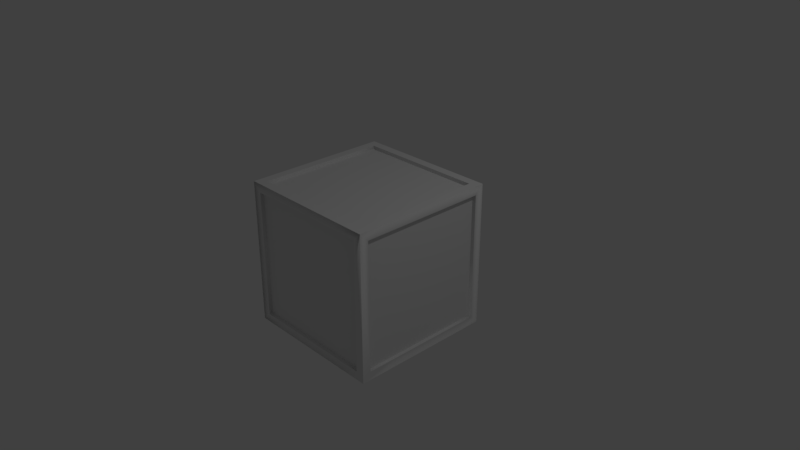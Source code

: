 # Source: Crate.blend  (saved by Blender 2.79.0; exported with 4.5.12 LTS)
import bpy
from mathutils import Matrix  # noqa: F401  (used for matrix-valued properties, if any)

bpy.ops.wm.read_factory_settings(use_empty=True)
scene = bpy.context.scene
scene.name = 'Scene'

# ---- collections
col_collection_1 = bpy.data.collections.new('Collection 1'); scene.collection.children.link(col_collection_1)

# ---- materials (node trees are filled in below, after node groups)
mat_material = bpy.data.materials.new('Material')
mat_material.alpha_threshold = 0.0
mat_material.use_transparent_shadow = False
mat_material.roughness = 0.5
mat_material.line_color = (0.0, 0.0, 0.0, 1.0)

# ---- material node trees

# ---- world
world_world = bpy.data.worlds.new('World'); scene.world = world_world
world_world.color = (0.05088, 0.05088, 0.05088)
world_world.use_sun_shadow = False
world_world.sun_shadow_jitter_overblur = 0.0
world_world.cycles.sampling_method = 'MANUAL'

# ---- cameras
cam_camera = bpy.data.cameras.new('Camera')
cam_camera.clip_end = 100.0
cam_camera.lens = 35.0
cam_camera.sensor_width = 32.0
cam_camera.sensor_height = 18.0
cam_camera.ortho_scale = 7.314
cam_camera.dof.focus_distance = 0.0
cam_camera.dof.aperture_fstop = 128.0

# ---- lights
light_lamp = bpy.data.lights.new('Lamp', 'POINT')
light_lamp.transmission_factor = 0.0
light_lamp.cutoff_distance = 30.0
light_lamp.energy = 100.0
light_lamp.shadow_buffer_clip_start = 1.001
light_lamp.shadow_soft_size = 0.1
light_lamp.shadow_maximum_resolution = 0.006
light_lamp.use_absolute_resolution = True

# ---- meshes
me_cube = bpy.data.meshes.new('Cube')
me_cube.from_pydata([(1.0, 1.0, -1.0), (1.0, -1.0, -1.0), (-1.0, -1.0, -1.0), (-1.0, 1.0, -1.0), (1.0, 1.0, 1.0), (1.0, -1.0, 1.0), (-1.0, -1.0, 1.0), (-1.0, 1.0, 1.0), (1.0, 1.0, 1.0), (-1.0, 1.0, 1.0), (-1.0, -1.0, 1.0), (1.0, -1.0, 1.0), (1.0, 1.0, -1.0), (1.0, 1.0, 1.0), (1.0, -1.0, 1.0), (1.0, -1.0, 1.0), (-1.0, -1.0, 1.0), (-1.0, -1.0, -1.0), (0.8814, 0.8814, -1.0), (0.8814, -0.8814, -1.0), (-0.8814, -0.8814, -1.0), (-0.8814, 0.8814, -1.0), (0.8814, 0.8814, 1.0), (-0.8814, 0.8814, 1.0), (-0.8814, -0.8814, 1.0), (0.8814, -0.8814, 1.0), (1.0, 0.8814, -0.8814), (1.0, 0.8814, 0.8814), (1.0, -0.8814, 0.8814), (1.0, -0.8814, -0.8814), (0.8814, -1.0, -0.8814), (0.8814, -1.0, 0.8814), (-0.8814, -1.0, 0.8814), (-0.8814, -1.0, -0.8814), (-1.0, -0.8814, -0.8814), (-1.0, -0.8814, 0.8814), (-1.0, 0.8814, 0.8814), (-1.0, 0.8814, -0.8814), (0.8814, 1.0, 0.8814), (0.8814, 1.0, -0.8814), (-0.8814, 1.0, -0.8814), (-0.8814, 1.0, 0.8814), (1.0, 1.0, 1.0), (-1.0, 1.0, 1.0), (-1.0, 1.0, 1.0), (1.0, 1.0, 1.0), (-1.0, 1.0, 1.0), (-1.0, -1.0, 1.0), (-1.0, -1.0, 1.0), (-1.0, 1.0, 1.0), (-1.0, -1.0, 1.0), (1.0, -1.0, 1.0), (1.0, -1.0, 1.0), (-1.0, -1.0, 1.0), (1.0, -1.0, 1.0), (1.0, 1.0, 1.0), (1.0, 1.0, 1.0), (1.0, -1.0, 1.0), (1.0, 1.0, -1.0), (1.0, 1.0, 1.0), (1.0, 1.0, 1.0), (1.0, 1.0, -1.0), (1.0, 1.0, 1.0), (1.0, -1.0, 1.0), (1.0, -1.0, 1.0), (1.0, 1.0, 1.0), (1.0, -1.0, 1.0), (1.0, -1.0, 1.0), (1.0, 1.0, -1.0), (1.0, 1.0, -1.0), (1.0, -1.0, 1.0), (1.0, -1.0, 1.0), (1.0, -1.0, 1.0), (-1.0, -1.0, 1.0), (-1.0, -1.0, 1.0), (1.0, -1.0, 1.0), (-1.0, -1.0, 1.0), (-1.0, -1.0, -1.0), (-1.0, -1.0, -1.0), (-1.0, -1.0, 1.0), (-1.0, -1.0, -1.0), (-1.0, -1.0, -1.0), (0.8814, 0.95, -0.8814), (0.8814, 0.95, 0.8814), (-0.8814, 0.95, 0.8814), (-0.8814, 0.95, -0.8814), (0.8814, 0.8814, 0.95), (-0.8814, 0.8814, 0.95), (0.8814, -0.8814, 0.95), (-0.8814, -0.8814, 0.95), (-0.95, -0.8814, -0.8814), (-0.95, -0.8814, 0.8814), (-0.95, 0.8814, -0.8814), (-0.95, 0.8814, 0.8814), (0.8814, -0.95, -0.8814), (0.8814, -0.95, 0.8814), (-0.8814, -0.95, -0.8814), (-0.8814, -0.95, 0.8814), (0.95, 0.8814, -0.8814), (0.95, 0.8814, 0.8814), (0.95, -0.8814, -0.8814), (0.95, -0.8814, 0.8814), (0.8814, 0.8814, -0.95), (0.8814, -0.8814, -0.95), (-0.8814, 0.8814, -0.95), (-0.8814, -0.8814, -0.95), (1.0, 0.6, -1.0), (1.0, 0.2, -1.0), (1.0, -0.2, -1.0), (1.0, -0.6, -1.0), (-1.0, -0.6, -1.0), (-1.0, -0.2, -1.0), (-1.0, 0.2, -1.0), (-1.0, 0.6, -1.0), (1.0, 0.6, 1.0), (1.0, 0.2, 1.0), (1.0, -0.2, 1.0), (1.0, -0.6, 1.0), (-1.0, -0.6, 1.0), (-1.0, -0.2, 1.0), (-1.0, 0.2, 1.0), (-1.0, 0.6, 1.0), (1.0, 0.6, 1.0), (1.0, 0.2, 1.0), (1.0, -0.2, 1.0), (1.0, -0.6, 1.0), (-1.0, -0.6, 1.0), (-1.0, -0.2, 1.0), (-1.0, 0.2, 1.0), (-1.0, 0.6, 1.0), (1.0, 0.6, -1.0), (1.0, 0.2, -1.0), (1.0, -0.2, -1.0), (1.0, -0.6, -1.0), (1.0, 0.6, 1.0), (1.0, 0.2, 1.0), (1.0, -0.2, 1.0), (1.0, -0.6, 1.0), (0.8814, 0.5288, -1.0), (0.8814, 0.1763, -1.0), (0.8814, -0.1763, -1.0), (0.8814, -0.5288, -1.0), (-0.8814, -0.5288, -1.0), (-0.8814, -0.1763, -1.0), (-0.8814, 0.1763, -1.0), (-0.8814, 0.5288, -1.0), (0.8814, 0.5288, 1.0), (0.8814, 0.1763, 1.0), (0.8814, -0.1763, 1.0), (0.8814, -0.5288, 1.0), (-0.8814, -0.5288, 1.0), (-0.8814, -0.1763, 1.0), (-0.8814, 0.1763, 1.0), (-0.8814, 0.5288, 1.0), (1.0, 0.5288, -0.8814), (1.0, 0.1763, -0.8814), (1.0, -0.1763, -0.8814), (1.0, -0.5288, -0.8814), (1.0, 0.5288, 0.8814), (1.0, 0.1763, 0.8814), (1.0, -0.1763, 0.8814), (1.0, -0.5288, 0.8814), (-1.0, -0.5288, -0.8814), (-1.0, -0.1763, -0.8814), (-1.0, 0.1763, -0.8814), (-1.0, 0.5288, -0.8814), (-1.0, -0.5288, 0.8814), (-1.0, -0.1763, 0.8814), (-1.0, 0.1763, 0.8814), (-1.0, 0.5288, 0.8814), (-1.0, -0.6, 1.0), (-1.0, -0.2, 1.0), (-1.0, 0.2, 1.0), (-1.0, 0.6, 1.0), (-1.0, -0.6, 1.0), (-1.0, -0.2, 1.0), (-1.0, 0.2, 1.0), (-1.0, 0.6, 1.0), (1.0, 0.6, 1.0), (1.0, 0.2, 1.0), (1.0, -0.2, 1.0), (1.0, -0.6, 1.0), (1.0, 0.6, 1.0), (1.0, 0.2, 1.0), (1.0, -0.2, 1.0), (1.0, -0.6, 1.0), (1.0, 0.6, 1.0), (1.0, 0.2, 1.0), (1.0, -0.2, 1.0), (1.0, -0.6, 1.0), (1.0, 0.6, 1.0), (1.0, 0.2, 1.0), (1.0, -0.2, 1.0), (1.0, -0.6, 1.0), (1.0, 0.6, -1.0), (1.0, 0.2, -1.0), (1.0, -0.2, -1.0), (1.0, -0.6, -1.0), (1.0, 0.6, -1.0), (1.0, 0.2, -1.0), (1.0, -0.2, -1.0), (1.0, -0.6, -1.0), (0.8814, 0.5288, 0.95), (0.8814, 0.1763, 0.95), (0.8814, -0.1763, 0.95), (0.8814, -0.5288, 0.95), (-0.8814, -0.5288, 0.95), (-0.8814, -0.1763, 0.95), (-0.8814, 0.1763, 0.95), (-0.8814, 0.5288, 0.95), (-0.95, -0.5288, -0.8814), (-0.95, -0.1763, -0.8814), (-0.95, 0.1763, -0.8814), (-0.95, 0.5288, -0.8814), (-0.95, -0.5288, 0.8814), (-0.95, -0.1763, 0.8814), (-0.95, 0.1763, 0.8814), (-0.95, 0.5288, 0.8814), (0.95, 0.5288, -0.8814), (0.95, 0.1763, -0.8814), (0.95, -0.1763, -0.8814), (0.95, -0.5288, -0.8814), (0.95, 0.5288, 0.8814), (0.95, 0.1763, 0.8814), (0.95, -0.1763, 0.8814), (0.95, -0.5288, 0.8814), (0.8814, 0.5288, -0.95), (0.8814, 0.1763, -0.95), (0.8814, -0.1763, -0.95), (0.8814, -0.5288, -0.95), (-0.8814, -0.5288, -0.95), (-0.8814, -0.1763, -0.95), (-0.8814, 0.1763, -0.95), (-0.8814, 0.5288, -0.95), (0.6, 1.0, -1.0), (0.2, 1.0, -1.0), (-0.2, 1.0, -1.0), (-0.6, 1.0, -1.0), (0.6, -1.0, -1.0), (0.2, -1.0, -1.0), (-0.2, -1.0, -1.0), (-0.6, -1.0, -1.0), (0.6, 1.0, 1.0), (0.2, 1.0, 1.0), (-0.2, 1.0, 1.0), (-0.6, 1.0, 1.0), (0.6, -1.0, 1.0), (0.2, -1.0, 1.0), (-0.2, -1.0, 1.0), (-0.6, -1.0, 1.0), (0.6, 1.0, 1.0), (0.2, 1.0, 1.0), (-0.2, 1.0, 1.0), (-0.6, 1.0, 1.0), (0.6, -1.0, 1.0), (0.2, -1.0, 1.0), (-0.2, -1.0, 1.0), (-0.6, -1.0, 1.0), (0.6, -1.0, -1.0), (0.2, -1.0, -1.0), (-0.2, -1.0, -1.0), (-0.6, -1.0, -1.0), (0.6, -1.0, 1.0), (0.2, -1.0, 1.0), (-0.2, -1.0, 1.0), (-0.6, -1.0, 1.0), (0.5288, 0.8814, -1.0), (0.1763, 0.8814, -1.0), (-0.1763, 0.8814, -1.0), (-0.5288, 0.8814, -1.0), (0.5288, -0.8814, -1.0), (0.1763, -0.8814, -1.0), (-0.1763, -0.8814, -1.0), (-0.5288, -0.8814, -1.0), (0.5288, 0.8814, 1.0), (0.1763, 0.8814, 1.0), (-0.1763, 0.8814, 1.0), (-0.5288, 0.8814, 1.0), (0.5288, -0.8814, 1.0), (0.1763, -0.8814, 1.0), (-0.1763, -0.8814, 1.0), (-0.5288, -0.8814, 1.0), (0.5288, -1.0, -0.8814), (0.1763, -1.0, -0.8814), (-0.1763, -1.0, -0.8814), (-0.5288, -1.0, -0.8814), (0.5288, -1.0, 0.8814), (0.1763, -1.0, 0.8814), (-0.1763, -1.0, 0.8814), (-0.5288, -1.0, 0.8814), (0.5288, 1.0, 0.8814), (0.1763, 1.0, 0.8814), (-0.1763, 1.0, 0.8814), (-0.5288, 1.0, 0.8814), (0.5288, 1.0, -0.8814), (0.1763, 1.0, -0.8814), (-0.1763, 1.0, -0.8814), (-0.5288, 1.0, -0.8814), (0.6, 1.0, 1.0), (0.2, 1.0, 1.0), (-0.2, 1.0, 1.0), (-0.6, 1.0, 1.0), (0.6, 1.0, 1.0), (0.2, 1.0, 1.0), (-0.2, 1.0, 1.0), (-0.6, 1.0, 1.0), (0.6, -1.0, 1.0), (0.2, -1.0, 1.0), (-0.2, -1.0, 1.0), (-0.6, -1.0, 1.0), (0.6, -1.0, 1.0), (0.2, -1.0, 1.0), (-0.2, -1.0, 1.0), (-0.6, -1.0, 1.0), (0.6, -1.0, 1.0), (0.2, -1.0, 1.0), (-0.2, -1.0, 1.0), (-0.6, -1.0, 1.0), (0.6, -1.0, 1.0), (0.2, -1.0, 1.0), (-0.2, -1.0, 1.0), (-0.6, -1.0, 1.0), (0.6, -1.0, -1.0), (0.2, -1.0, -1.0), (-0.2, -1.0, -1.0), (-0.6, -1.0, -1.0), (0.6, -1.0, -1.0), (0.2, -1.0, -1.0), (-0.2, -1.0, -1.0), (-0.6, -1.0, -1.0), (0.5288, 0.95, 0.8814), (0.1763, 0.95, 0.8814), (-0.1763, 0.95, 0.8814), (-0.5288, 0.95, 0.8814), (0.5288, 0.95, -0.8814), (0.1763, 0.95, -0.8814), (-0.1763, 0.95, -0.8814), (-0.5288, 0.95, -0.8814), (0.5288, 0.8814, 0.95), (0.1763, 0.8814, 0.95), (-0.1763, 0.8814, 0.95), (-0.5288, 0.8814, 0.95), (0.5288, -0.8814, 0.95), (0.1763, -0.8814, 0.95), (-0.1763, -0.8814, 0.95), (-0.5288, -0.8814, 0.95), (0.5288, -0.95, -0.8814), (0.1763, -0.95, -0.8814), (-0.1763, -0.95, -0.8814), (-0.5288, -0.95, -0.8814), (0.5288, -0.95, 0.8814), (0.1763, -0.95, 0.8814), (-0.1763, -0.95, 0.8814), (-0.5288, -0.95, 0.8814), (0.5288, 0.8814, -0.95), (0.1763, 0.8814, -0.95), (-0.1763, 0.8814, -0.95), (-0.5288, 0.8814, -0.95), (0.5288, -0.8814, -0.95), (0.1763, -0.8814, -0.95), (-0.1763, -0.8814, -0.95), (-0.5288, -0.8814, -0.95), (0.5288, 0.5288, -0.95), (0.1763, 0.5288, -0.95), (-0.1763, 0.5288, -0.95), (-0.5288, 0.5288, -0.95), (0.5288, 0.1763, -0.95), (0.1763, 0.1763, -0.95), (-0.1763, 0.1763, -0.95), (-0.5288, 0.1763, -0.95), (0.5288, -0.1763, -0.95), (0.1763, -0.1763, -0.95), (-0.1763, -0.1763, -0.95), (-0.5288, -0.1763, -0.95), (0.5288, -0.5288, -0.95), (0.1763, -0.5288, -0.95), (-0.1763, -0.5288, -0.95), (-0.5288, -0.5288, -0.95), (-0.5288, 0.5288, 0.95), (-0.1763, 0.5288, 0.95), (0.1763, 0.5288, 0.95), (0.5288, 0.5288, 0.95), (-0.5288, 0.1763, 0.95), (-0.1763, 0.1763, 0.95), (0.1763, 0.1763, 0.95), (0.5288, 0.1763, 0.95), (-0.5288, -0.1763, 0.95), (-0.1763, -0.1763, 0.95), (0.1763, -0.1763, 0.95), (0.5288, -0.1763, 0.95), (-0.5288, -0.5288, 0.95), (-0.1763, -0.5288, 0.95), (0.1763, -0.5288, 0.95), (0.5288, -0.5288, 0.95)], [], [(273, 20, 105, 361), (277, 23, 87, 341), (28, 29, 100, 101), (289, 32, 97, 353), (36, 37, 92, 93), (290, 38, 83, 330), (301, 43, 44, 305), (170, 47, 48, 174), (306, 51, 52, 310), (178, 55, 56, 182), (58, 59, 60, 61), (189, 63, 64, 193), (66, 1, 67), (194, 68, 69, 198), (1, 70, 71), (317, 73, 74, 321), (76, 77, 78, 79), (322, 1, 326), (109, 1, 19, 141), (241, 2, 20, 273), (113, 3, 21, 145), (234, 0, 18, 266), (253, 9, 23, 277), (126, 10, 24, 150), (254, 11, 25, 278), (122, 8, 22, 146), (12, 13, 27, 26), (137, 14, 28, 161), (14, 1, 29, 28), (130, 12, 26, 154), (1, 15, 31, 30), (265, 16, 32, 289), (16, 17, 33, 32), (258, 1, 30, 282), (2, 6, 35, 34), (121, 7, 36, 169), (7, 3, 37, 36), (110, 2, 34, 162), (4, 0, 39, 38), (237, 3, 40, 297), (3, 7, 41, 40), (242, 4, 38, 290), (245, 7, 43, 301), (7, 9, 44, 43), (250, 8, 45, 302), (8, 4, 42, 45), (118, 6, 47, 170), (6, 10, 48, 47), (129, 9, 49, 177), (9, 7, 46, 49), (246, 5, 51, 306), (5, 11, 52, 51), (257, 10, 53, 313), (10, 6, 50, 53), (114, 4, 55, 178), (4, 8, 56, 55), (125, 11, 57, 185), (11, 5, 54, 57), (0, 4, 59, 58), (4, 13, 60, 59), (13, 12, 61, 60), (12, 0, 58, 61), (117, 5, 63, 189), (5, 14, 64, 63), (134, 13, 65, 190), (13, 4, 62, 65), (5, 1, 66), (1, 14, 67), (14, 5, 66, 67), (106, 0, 68, 194), (0, 12, 69, 68), (133, 1, 201), (1, 5, 70), (5, 15, 71, 70), (15, 1, 71), (249, 6, 73, 317), (6, 16, 74, 73), (262, 15, 75, 318), (15, 5, 72, 75), (6, 2, 77, 76), (2, 17, 78, 77), (17, 16, 79, 78), (16, 6, 76, 79), (238, 1, 322), (261, 17, 81, 329), (17, 2, 80, 81), (333, 337, 85, 84), (297, 40, 85, 337), (38, 39, 82, 83), (40, 41, 84, 85), (390, 206, 89, 345), (278, 25, 88, 342), (146, 22, 86, 202), (150, 24, 89, 206), (213, 217, 93, 92), (162, 34, 90, 210), (169, 36, 93, 217), (34, 35, 91, 90), (349, 353, 97, 96), (30, 31, 95, 94), (32, 33, 96, 97), (282, 30, 94, 346), (221, 225, 101, 100), (154, 26, 98, 218), (161, 28, 101, 225), (26, 27, 99, 98), (377, 361, 105, 230), (141, 19, 103, 229), (145, 21, 104, 233), (266, 18, 102, 354), (20, 142, 230, 105), (142, 143, 231, 230), (143, 144, 232, 231), (144, 145, 233, 232), (18, 138, 226, 102), (138, 139, 227, 226), (139, 140, 228, 227), (140, 141, 229, 228), (357, 365, 233, 104), (365, 369, 232, 233), (369, 373, 231, 232), (373, 377, 230, 231), (27, 158, 222, 99), (158, 159, 223, 222), (159, 160, 224, 223), (160, 161, 225, 224), (29, 157, 221, 100), (157, 156, 220, 221), (156, 155, 219, 220), (155, 154, 218, 219), (98, 99, 222, 218), (218, 222, 223, 219), (219, 223, 224, 220), (220, 224, 225, 221), (35, 166, 214, 91), (166, 167, 215, 214), (167, 168, 216, 215), (168, 169, 217, 216), (37, 165, 213, 92), (165, 164, 212, 213), (164, 163, 211, 212), (163, 162, 210, 211), (90, 91, 214, 210), (210, 214, 215, 211), (211, 215, 216, 212), (212, 216, 217, 213), (23, 153, 209, 87), (153, 152, 208, 209), (152, 151, 207, 208), (151, 150, 206, 207), (25, 149, 205, 88), (149, 148, 204, 205), (148, 147, 203, 204), (147, 146, 202, 203), (341, 87, 209, 378), (378, 209, 208, 382), (382, 208, 207, 386), (386, 207, 206, 390), (12, 130, 198, 69), (130, 131, 199, 198), (131, 132, 200, 199), (132, 133, 201, 200), (1, 109, 197), (109, 108, 196, 197), (108, 107, 195, 196), (107, 106, 194, 195), (14, 137, 193, 64), (137, 136, 192, 193), (136, 135, 191, 192), (135, 134, 190, 191), (4, 114, 186, 62), (114, 115, 187, 186), (115, 116, 188, 187), (116, 117, 189, 188), (8, 122, 182, 56), (122, 123, 183, 182), (123, 124, 184, 183), (124, 125, 185, 184), (5, 117, 181, 54), (117, 116, 180, 181), (116, 115, 179, 180), (115, 114, 178, 179), (10, 126, 174, 48), (126, 127, 175, 174), (127, 128, 176, 175), (128, 129, 177, 176), (7, 121, 173, 46), (121, 120, 172, 173), (120, 119, 171, 172), (119, 118, 170, 171), (3, 113, 165, 37), (113, 112, 164, 165), (112, 111, 163, 164), (111, 110, 162, 163), (6, 118, 166, 35), (118, 119, 167, 166), (119, 120, 168, 167), (120, 121, 169, 168), (1, 133, 157, 29), (133, 132, 156, 157), (132, 131, 155, 156), (131, 130, 154, 155), (13, 134, 158, 27), (134, 135, 159, 158), (135, 136, 160, 159), (136, 137, 161, 160), (11, 125, 149, 25), (125, 124, 148, 149), (124, 123, 147, 148), (123, 122, 146, 147), (9, 129, 153, 23), (129, 128, 152, 153), (128, 127, 151, 152), (127, 126, 150, 151), (2, 110, 142, 20), (110, 111, 143, 142), (111, 112, 144, 143), (112, 113, 145, 144), (0, 106, 138, 18), (106, 107, 139, 138), (107, 108, 140, 139), (108, 109, 141, 140), (1, 197, 201), (197, 196, 200, 201), (196, 195, 199, 200), (195, 194, 198, 199), (62, 186, 190, 65), (186, 187, 191, 190), (187, 188, 192, 191), (188, 189, 193, 192), (54, 181, 185, 57), (181, 180, 184, 185), (180, 179, 183, 184), (179, 178, 182, 183), (46, 173, 177, 49), (173, 172, 176, 177), (172, 171, 175, 176), (171, 170, 174, 175), (204, 389, 393, 205), (389, 388, 392, 393), (388, 387, 391, 392), (387, 386, 390, 391), (203, 385, 389, 204), (385, 384, 388, 389), (384, 383, 387, 388), (383, 382, 386, 387), (202, 381, 385, 203), (381, 380, 384, 385), (380, 379, 383, 384), (379, 378, 382, 383), (86, 338, 381, 202), (338, 339, 380, 381), (339, 340, 379, 380), (340, 341, 378, 379), (228, 229, 374, 370), (370, 374, 375, 371), (371, 375, 376, 372), (372, 376, 377, 373), (227, 228, 370, 366), (366, 370, 371, 367), (367, 371, 372, 368), (368, 372, 373, 369), (226, 227, 366, 362), (362, 366, 367, 363), (363, 367, 368, 364), (364, 368, 369, 365), (102, 226, 362, 354), (354, 362, 363, 355), (355, 363, 364, 356), (356, 364, 365, 357), (21, 269, 357, 104), (269, 268, 356, 357), (268, 267, 355, 356), (267, 266, 354, 355), (229, 103, 358, 374), (374, 358, 359, 375), (375, 359, 360, 376), (376, 360, 361, 377), (33, 285, 349, 96), (285, 284, 348, 349), (284, 283, 347, 348), (283, 282, 346, 347), (94, 95, 350, 346), (346, 350, 351, 347), (347, 351, 352, 348), (348, 352, 353, 349), (24, 281, 345, 89), (281, 280, 344, 345), (280, 279, 343, 344), (279, 278, 342, 343), (205, 393, 342, 88), (393, 392, 343, 342), (392, 391, 344, 343), (391, 390, 345, 344), (39, 294, 334, 82), (294, 295, 335, 334), (295, 296, 336, 335), (296, 297, 337, 336), (83, 82, 334, 330), (330, 334, 335, 331), (331, 335, 336, 332), (332, 336, 337, 333), (1, 258, 326), (258, 259, 327, 326), (259, 260, 328, 327), (260, 261, 329, 328), (2, 241, 325, 80), (241, 240, 324, 325), (240, 239, 323, 324), (239, 238, 322, 323), (16, 265, 321, 74), (265, 264, 320, 321), (264, 263, 319, 320), (263, 262, 318, 319), (5, 246, 314, 72), (246, 247, 315, 314), (247, 248, 316, 315), (248, 249, 317, 316), (11, 254, 310, 52), (254, 255, 311, 310), (255, 256, 312, 311), (256, 257, 313, 312), (6, 249, 309, 50), (249, 248, 308, 309), (248, 247, 307, 308), (247, 246, 306, 307), (9, 253, 305, 44), (253, 252, 304, 305), (252, 251, 303, 304), (251, 250, 302, 303), (4, 242, 298, 42), (242, 243, 299, 298), (243, 244, 300, 299), (244, 245, 301, 300), (7, 245, 293, 41), (245, 244, 292, 293), (244, 243, 291, 292), (243, 242, 290, 291), (0, 234, 294, 39), (234, 235, 295, 294), (235, 236, 296, 295), (236, 237, 297, 296), (17, 261, 285, 33), (261, 260, 284, 285), (260, 259, 283, 284), (259, 258, 282, 283), (15, 262, 286, 31), (262, 263, 287, 286), (263, 264, 288, 287), (264, 265, 289, 288), (10, 257, 281, 24), (257, 256, 280, 281), (256, 255, 279, 280), (255, 254, 278, 279), (8, 250, 274, 22), (250, 251, 275, 274), (251, 252, 276, 275), (252, 253, 277, 276), (3, 237, 269, 21), (237, 236, 268, 269), (236, 235, 267, 268), (235, 234, 266, 267), (1, 238, 270, 19), (238, 239, 271, 270), (239, 240, 272, 271), (240, 241, 273, 272), (80, 325, 329, 81), (325, 324, 328, 329), (324, 323, 327, 328), (323, 322, 326, 327), (72, 314, 318, 75), (314, 315, 319, 318), (315, 316, 320, 319), (316, 317, 321, 320), (50, 309, 313, 53), (309, 308, 312, 313), (308, 307, 311, 312), (307, 306, 310, 311), (42, 298, 302, 45), (298, 299, 303, 302), (299, 300, 304, 303), (300, 301, 305, 304), (41, 293, 333, 84), (293, 292, 332, 333), (292, 291, 331, 332), (291, 290, 330, 331), (31, 286, 350, 95), (286, 287, 351, 350), (287, 288, 352, 351), (288, 289, 353, 352), (22, 274, 338, 86), (274, 275, 339, 338), (275, 276, 340, 339), (276, 277, 341, 340), (19, 270, 358, 103), (270, 271, 359, 358), (271, 272, 360, 359), (272, 273, 361, 360)])
me_cube.polygons.foreach_set('use_smooth', [True] * 398)
_k = set([(0, 234), (1, 71), (1, 201), (1, 326), (2, 110), (3, 7), (3, 113), (3, 237), (18, 138), (18, 266), (19, 141), (19, 270), (20, 142), (20, 273), (21, 145), (21, 269), (22, 146), (22, 274), (23, 153), (23, 277), (24, 150), (24, 281), (25, 149), (25, 278), (26, 27), (26, 154), (27, 158), (28, 29), (28, 161), (29, 157), (30, 31), (30, 282), (31, 286), (32, 33), (32, 289), (33, 285), (34, 35), (34, 162), (35, 166), (36, 37), (36, 169), (37, 165), (38, 39), (38, 290), (39, 294), (40, 41), (40, 297), (41, 293), (44, 305), (45, 302), (48, 174), (49, 177), (60, 61), (64, 193), (65, 190), (69, 198), (74, 321), (75, 318), (78, 79), (81, 329), (82, 83), (82, 334), (83, 330), (84, 85), (84, 333), (85, 337), (86, 202), (86, 338), (87, 209), (87, 341), (88, 205), (88, 342), (89, 206), (89, 345), (90, 91), (90, 210), (91, 214), (92, 93), (92, 213), (93, 217), (94, 95), (94, 346), (95, 350), (96, 97), (96, 349), (97, 353), (98, 99), (98, 218), (99, 222), (100, 101), (100, 221), (101, 225), (102, 226), (102, 354), (103, 229), (103, 358), (104, 233), (104, 357), (105, 230), (105, 361), (110, 111), (111, 112), (112, 113), (138, 139), (139, 140), (140, 141), (142, 143), (143, 144), (144, 145), (146, 147), (147, 148), (148, 149), (150, 151), (151, 152), (152, 153), (154, 155), (155, 156), (156, 157), (158, 159), (159, 160), (160, 161), (162, 163), (163, 164), (164, 165), (166, 167), (167, 168), (168, 169), (174, 175), (175, 176), (176, 177), (190, 191), (191, 192), (192, 193), (198, 199), (199, 200), (200, 201), (202, 203), (203, 204), (204, 205), (206, 207), (207, 208), (208, 209), (210, 211), (210, 214), (211, 212), (211, 215), (212, 213), (212, 216), (213, 217), (214, 215), (215, 216), (216, 217), (218, 219), (218, 222), (219, 220), (219, 223), (220, 221), (220, 224), (221, 225), (222, 223), (223, 224), (224, 225), (226, 227), (227, 228), (228, 229), (230, 231), (231, 232), (232, 233), (234, 235), (235, 236), (236, 237), (266, 267), (267, 268), (268, 269), (270, 271), (271, 272), (272, 273), (274, 275), (275, 276), (276, 277), (278, 279), (279, 280), (280, 281), (282, 283), (283, 284), (284, 285), (286, 287), (287, 288), (288, 289), (290, 291), (291, 292), (292, 293), (294, 295), (295, 296), (296, 297), (302, 303), (303, 304), (304, 305), (318, 319), (319, 320), (320, 321), (326, 327), (327, 328), (328, 329), (330, 331), (330, 334), (331, 332), (331, 335), (332, 333), (332, 336), (333, 337), (334, 335), (335, 336), (336, 337), (338, 339), (339, 340), (340, 341), (342, 343), (343, 344), (344, 345), (346, 347), (346, 350), (347, 348), (347, 351), (348, 349), (348, 352), (349, 353), (350, 351), (351, 352), (352, 353), (354, 355), (355, 356), (356, 357), (358, 359), (359, 360), (360, 361)])
me_cube.attributes.new('sharp_edge', 'BOOLEAN', 'EDGE').data.foreach_set('value', [ (min(e.vertices), max(e.vertices)) in _k for e in me_cube.edges])
_uv = me_cube.uv_layers.new(name='UVMap')
_uv.uv.foreach_set('vector', [0.3251, 0.2189, 0.2827, 0.2163, 0.286, 0.2131, 0.3254, 0.2134, 0.3288, 0.7215, 0.2826, 0.7197, 0.286, 0.7162, 0.3289, 0.7155, 0.5285, 0.4888, 0.7546, 0.4716, 0.7516, 0.475, 0.5324, 0.4916, 0.3223, 0.4646, 0.276, 0.4618, 0.2798, 0.4584, 0.3225, 0.4586, 0.2501, 0.721, 0.0243, 0.7281, 0.02744, 0.7249, 0.2464, 0.7179, 0.4632, 0.7493, 0.5118, 0.751, 0.5082, 0.7548, 0.4632, 0.7555, 0.3196, 0.7358, 0.2665, 0.7363, 0.2665, 0.7362, 0.3196, 0.736, 0.2611, 0.5326, 0.2592, 0.4776, 0.2593, 0.4777, 0.2607, 0.5328, 0.4605, 0.4767, 0.5113, 0.4745, 0.5113, 0.4745, 0.4606, 0.4766, 0.5253, 0.6778, 0.5287, 0.7343, 0.5286, 0.7342, 0.5256, 0.6775, 0.7891, 0.7122, 0.5289, 0.7344, 0.5291, 0.7344, 0.7891, 0.7122, 0.5152, 0.5264, 0.5114, 0.4745, 0.5114, 0.4745, 0.515, 0.5265, 0.5115, 0.4745, 0.5028, 0.2311, 0.5115, 0.4745, 0.7874, 0.6597, 0.7891, 0.7122, 0.7891, 0.7122, 0.7874, 0.6597, 0.5028, 0.2311, 0.5113, 0.4744, 0.5112, 0.4744, 0.3133, 0.4788, 0.2592, 0.4774, 0.2592, 0.4772, 0.3131, 0.4791, 0.2588, 0.4767, 0.2677, 0.2312, 0.2677, 0.2312, 0.258, 0.4758, 0.4544, 0.232, 0.5028, 0.2311, 0.4545, 0.2319, 0.5035, 0.1823, 0.5028, 0.2311, 0.4878, 0.2162, 0.4898, 0.1738, 0.3163, 0.2323, 0.2677, 0.2312, 0.2827, 0.2163, 0.3251, 0.2189, 0.2717, 0.0467, 0.2744, 0.002045, 0.2877, 0.01576, 0.2842, 0.0555, 0.4515, 0.0009287, 0.4962, 0.002072, 0.483, 0.01578, 0.4432, 0.01365, 0.3195, 0.7362, 0.2667, 0.7361, 0.2826, 0.7197, 0.3288, 0.7215, 0.2604, 0.533, 0.2595, 0.4779, 0.2767, 0.495, 0.2755, 0.5423, 0.4606, 0.4765, 0.5113, 0.4746, 0.4968, 0.4912, 0.4521, 0.4909, 0.5258, 0.6773, 0.5283, 0.734, 0.5101, 0.7168, 0.5101, 0.6682, 0.7891, 0.7122, 0.5295, 0.7344, 0.5445, 0.7163, 0.7725, 0.6976, 0.5148, 0.5266, 0.5116, 0.4745, 0.5285, 0.4888, 0.5301, 0.535, 0.5116, 0.4745, 0.7685, 0.4547, 0.7546, 0.4716, 0.5285, 0.4888, 0.7874, 0.6597, 0.7891, 0.7122, 0.7725, 0.6976, 0.7718, 0.651, 0.5028, 0.2311, 0.5111, 0.4743, 0.4952, 0.4598, 0.4889, 0.2462, 0.3129, 0.4793, 0.2592, 0.4768, 0.276, 0.4618, 0.3223, 0.4646, 0.2592, 0.4768, 0.2676, 0.2313, 0.2815, 0.2466, 0.276, 0.4618, 0.4546, 0.2317, 0.5028, 0.2311, 0.4889, 0.2462, 0.4462, 0.2454, 0.0007922, 0.4877, 0.2592, 0.4775, 0.2434, 0.4946, 0.01654, 0.5029, 0.2655, 0.6835, 0.2665, 0.7363, 0.2501, 0.721, 0.2504, 0.6746, 0.2665, 0.7363, 0.009746, 0.7443, 0.0243, 0.7281, 0.2501, 0.721, 8.882e-05, 0.5399, 0.0007922, 0.4877, 0.01654, 0.5029, 0.01517, 0.5492, 0.5288, 0.7344, 0.5269, 0.9967, 0.511, 0.9812, 0.5118, 0.751, 0.3193, 0.9989, 0.2668, 0.9962, 0.2827, 0.9809, 0.3293, 0.984, 0.2668, 0.9962, 0.2665, 0.7363, 0.2824, 0.7523, 0.2827, 0.9809, 0.4726, 0.7339, 0.5288, 0.7344, 0.5118, 0.751, 0.4632, 0.7493, 0.3196, 0.7356, 0.2665, 0.7363, 0.2665, 0.7363, 0.3196, 0.7358, 0.2665, 0.7363, 0.2667, 0.7361, 0.2665, 0.7362, 0.2665, 0.7363, 0.4718, 0.7349, 0.5283, 0.734, 0.5284, 0.7341, 0.4721, 0.7346, 0.5283, 0.734, 0.5288, 0.7344, 0.5285, 0.7341, 0.5284, 0.7341, 0.2614, 0.5324, 0.2592, 0.4775, 0.2592, 0.4776, 0.2611, 0.5326, 0.2592, 0.4775, 0.2595, 0.4779, 0.2593, 0.4777, 0.2592, 0.4776, 0.2649, 0.6835, 0.2667, 0.7361, 0.2666, 0.7362, 0.2651, 0.6835, 0.2667, 0.7361, 0.2665, 0.7363, 0.2666, 0.7362, 0.2666, 0.7362, 0.4605, 0.4768, 0.5113, 0.4745, 0.5113, 0.4745, 0.4605, 0.4767, 0.5113, 0.4745, 0.5113, 0.4746, 0.5113, 0.4745, 0.5113, 0.4745, 0.3141, 0.478, 0.2595, 0.4779, 0.2595, 0.4778, 0.3139, 0.4782, 0.2595, 0.4779, 0.2592, 0.4775, 0.2594, 0.4778, 0.2595, 0.4778, 0.5251, 0.678, 0.5288, 0.7344, 0.5287, 0.7343, 0.5253, 0.6778, 0.5288, 0.7344, 0.5283, 0.734, 0.5286, 0.7342, 0.5287, 0.7343, 0.5159, 0.526, 0.5113, 0.4746, 0.5113, 0.4746, 0.5157, 0.5261, 0.5113, 0.4746, 0.5113, 0.4745, 0.5113, 0.4746, 0.5113, 0.4746, 0.7891, 0.7122, 0.5288, 0.7344, 0.5289, 0.7344, 0.7891, 0.7122, 0.5288, 0.7344, 0.5295, 0.7344, 0.5291, 0.7344, 0.5289, 0.7344, 0.5295, 0.7344, 0.7891, 0.7122, 0.7891, 0.7122, 0.5291, 0.7344, 0.7891, 0.7122, 0.7891, 0.7122, 0.7891, 0.7122, 0.7891, 0.7122, 0.5153, 0.5263, 0.5113, 0.4745, 0.5114, 0.4745, 0.5152, 0.5264, 0.5113, 0.4745, 0.5116, 0.4745, 0.5114, 0.4745, 0.5114, 0.4745, 0.5244, 0.6788, 0.5295, 0.7344, 0.5305, 0.7356, 0.5246, 0.6785, 0.5295, 0.7344, 0.5288, 0.7344, 0.5296, 0.7348, 0.5305, 0.7356, 0.5113, 0.4745, 0.5028, 0.2311, 0.5115, 0.4745, 0.5028, 0.2311, 0.5116, 0.4745, 0.5115, 0.4745, 0.5116, 0.4745, 0.5113, 0.4745, 0.5115, 0.4745, 0.5115, 0.4745, 0.7874, 0.6597, 0.7891, 0.7122, 0.7891, 0.7122, 0.7874, 0.6597, 0.7891, 0.7122, 0.7891, 0.7122, 0.7891, 0.7122, 0.7891, 0.7122, 0.7752, 0.5065, 0.7685, 0.4547, 0.7752, 0.5065, 0.5028, 0.2311, 0.5113, 0.4745, 0.5113, 0.4744, 0.5113, 0.4745, 0.5111, 0.4743, 0.5112, 0.4744, 0.5113, 0.4744, 0.5111, 0.4743, 0.5028, 0.2311, 0.5112, 0.4744, 0.3135, 0.4786, 0.2592, 0.4775, 0.2592, 0.4774, 0.3133, 0.4788, 0.2592, 0.4775, 0.2592, 0.4768, 0.2592, 0.4772, 0.2592, 0.4774, 0.4603, 0.4772, 0.5111, 0.4743, 0.5111, 0.4743, 0.4604, 0.477, 0.5111, 0.4743, 0.5113, 0.4745, 0.5112, 0.4743, 0.5111, 0.4743, 0.2592, 0.4775, 0.2677, 0.2312, 0.2677, 0.2312, 0.2588, 0.4767, 0.2677, 0.2312, 0.2676, 0.2313, 0.2677, 0.2312, 0.2677, 0.2312, 0.2676, 0.2313, 0.2592, 0.4768, 0.258, 0.4758, 0.2677, 0.2312, 0.2592, 0.4768, 0.2592, 0.4775, 0.2588, 0.4767, 0.258, 0.4758, 0.4543, 0.2321, 0.5028, 0.2311, 0.4544, 0.232, 0.316, 0.2319, 0.2676, 0.2313, 0.2676, 0.2313, 0.3161, 0.232, 0.2676, 0.2313, 0.2677, 0.2312, 0.2676, 0.2313, 0.2676, 0.2313, 0.3294, 0.7564, 0.3296, 0.9778, 0.2858, 0.9776, 0.2855, 0.756, 0.3293, 0.984, 0.2827, 0.9809, 0.2858, 0.9776, 0.3296, 0.9778, 0.5118, 0.751, 0.511, 0.9812, 0.5078, 0.9779, 0.5082, 0.7548, 0.2827, 0.9809, 0.2824, 0.7523, 0.2855, 0.756, 0.2858, 0.9776, 0.3249, 0.542, 0.2815, 0.5425, 0.2805, 0.4987, 0.324, 0.4987, 0.4521, 0.4909, 0.4968, 0.4912, 0.4938, 0.4948, 0.4522, 0.4967, 0.5101, 0.6682, 0.5101, 0.7168, 0.506, 0.7129, 0.5039, 0.6682, 0.2755, 0.5423, 0.2767, 0.495, 0.2805, 0.4987, 0.2815, 0.5425, 0.02584, 0.6817, 0.2445, 0.6745, 0.2464, 0.7179, 0.02744, 0.7249, 0.01517, 0.5492, 0.01654, 0.5029, 0.01994, 0.5059, 0.0213, 0.5493, 0.2504, 0.6746, 0.2501, 0.721, 0.2464, 0.7179, 0.2445, 0.6745, 0.01654, 0.5029, 0.2434, 0.4946, 0.2398, 0.4982, 0.01994, 0.5059, 0.3245, 0.2512, 0.3225, 0.4586, 0.2798, 0.4584, 0.2841, 0.25, 0.4889, 0.2462, 0.4952, 0.4598, 0.4918, 0.4566, 0.4864, 0.2496, 0.276, 0.4618, 0.2815, 0.2466, 0.2841, 0.25, 0.2798, 0.4584, 0.4462, 0.2454, 0.4889, 0.2462, 0.4864, 0.2496, 0.4462, 0.2509, 0.7552, 0.5183, 0.5361, 0.5349, 0.5324, 0.4916, 0.7516, 0.475, 0.7718, 0.651, 0.7725, 0.6976, 0.769, 0.6947, 0.7656, 0.6511, 0.5301, 0.535, 0.5285, 0.4888, 0.5324, 0.4916, 0.5361, 0.5349, 0.7725, 0.6976, 0.5445, 0.7163, 0.548, 0.7124, 0.769, 0.6947, 0.3259, 0.1739, 0.3254, 0.2134, 0.286, 0.2131, 0.2864, 0.1737, 0.4898, 0.1738, 0.4878, 0.2162, 0.4846, 0.213, 0.4842, 0.1736, 0.2842, 0.0555, 0.2877, 0.01576, 0.2905, 0.01867, 0.2895, 0.05589, 0.4432, 0.01365, 0.483, 0.01578, 0.4801, 0.01869, 0.4429, 0.01893, 0.2827, 0.2163, 0.2808, 0.1738, 0.2864, 0.1737, 0.286, 0.2131, 0.2808, 0.1738, 0.2813, 0.1337, 0.2869, 0.1339, 0.2864, 0.1737, 0.2813, 0.1337, 0.2825, 0.09427, 0.288, 0.09447, 0.2869, 0.1339, 0.2825, 0.09427, 0.2842, 0.0555, 0.2895, 0.05589, 0.288, 0.09447, 0.483, 0.01578, 0.4864, 0.05551, 0.4811, 0.0559, 0.4801, 0.01869, 0.4864, 0.05551, 0.4881, 0.09428, 0.4826, 0.09448, 0.4811, 0.0559, 0.4881, 0.09428, 0.4893, 0.1337, 0.4837, 0.1338, 0.4826, 0.09448, 0.4893, 0.1337, 0.4898, 0.1738, 0.4842, 0.1736, 0.4837, 0.1338, 0.3277, 0.01892, 0.3275, 0.05681, 0.2895, 0.05589, 0.2905, 0.01867, 0.3275, 0.05681, 0.3269, 0.09538, 0.288, 0.09447, 0.2895, 0.05589, 0.3269, 0.09538, 0.3264, 0.1345, 0.2869, 0.1339, 0.288, 0.09447, 0.3264, 0.1345, 0.3259, 0.1739, 0.2864, 0.1737, 0.2869, 0.1339, 0.5445, 0.7163, 0.539, 0.6682, 0.5452, 0.6677, 0.548, 0.7124, 0.539, 0.6682, 0.536, 0.6232, 0.5422, 0.623, 0.5452, 0.6677, 0.536, 0.6232, 0.5331, 0.579, 0.5393, 0.5787, 0.5422, 0.623, 0.5331, 0.579, 0.5301, 0.535, 0.5361, 0.5349, 0.5393, 0.5787, 0.7546, 0.4716, 0.7612, 0.5175, 0.7552, 0.5183, 0.7516, 0.475, 0.7612, 0.5175, 0.7653, 0.5619, 0.759, 0.5624, 0.7552, 0.5183, 0.7653, 0.5619, 0.7688, 0.6063, 0.7625, 0.6068, 0.759, 0.5624, 0.7688, 0.6063, 0.7718, 0.651, 0.7656, 0.6511, 0.7625, 0.6068, 0.769, 0.6947, 0.548, 0.7124, 0.5452, 0.6677, 0.7656, 0.6511, 0.7656, 0.6511, 0.5452, 0.6677, 0.5422, 0.623, 0.7625, 0.6068, 0.7625, 0.6068, 0.5422, 0.623, 0.5393, 0.5787, 0.759, 0.5624, 0.759, 0.5624, 0.5393, 0.5787, 0.5361, 0.5349, 0.7552, 0.5183, 0.2434, 0.4946, 0.2466, 0.5422, 0.2406, 0.5424, 0.2398, 0.4982, 0.2466, 0.5422, 0.2478, 0.5866, 0.2417, 0.5867, 0.2406, 0.5424, 0.2478, 0.5866, 0.2491, 0.6306, 0.243, 0.6307, 0.2417, 0.5867, 0.2491, 0.6306, 0.2504, 0.6746, 0.2445, 0.6745, 0.243, 0.6307, 0.0243, 0.7281, 0.01975, 0.6822, 0.02584, 0.6817, 0.02744, 0.7249, 0.01975, 0.6822, 0.01765, 0.6379, 0.02401, 0.6377, 0.02584, 0.6817, 0.01765, 0.6379, 0.01612, 0.5936, 0.02249, 0.5935, 0.02401, 0.6377, 0.01612, 0.5936, 0.01517, 0.5492, 0.0213, 0.5493, 0.02249, 0.5935, 0.01994, 0.5059, 0.2398, 0.4982, 0.2406, 0.5424, 0.0213, 0.5493, 0.0213, 0.5493, 0.2406, 0.5424, 0.2417, 0.5867, 0.02249, 0.5935, 0.02249, 0.5935, 0.2417, 0.5867, 0.243, 0.6307, 0.02401, 0.6377, 0.02401, 0.6377, 0.243, 0.6307, 0.2445, 0.6745, 0.02584, 0.6817, 0.2826, 0.7197, 0.2793, 0.6737, 0.2852, 0.6734, 0.286, 0.7162, 0.2793, 0.6737, 0.2778, 0.6301, 0.2839, 0.63, 0.2852, 0.6734, 0.2778, 0.6301, 0.2765, 0.5864, 0.2826, 0.5863, 0.2839, 0.63, 0.2765, 0.5864, 0.2755, 0.5423, 0.2815, 0.5425, 0.2826, 0.5863, 0.4968, 0.4912, 0.5021, 0.5362, 0.4962, 0.5367, 0.4938, 0.4948, 0.5021, 0.5362, 0.5051, 0.5796, 0.499, 0.5799, 0.4962, 0.5367, 0.5051, 0.5796, 0.5077, 0.6235, 0.5016, 0.6237, 0.499, 0.5799, 0.5077, 0.6235, 0.5101, 0.6682, 0.5039, 0.6682, 0.5016, 0.6237, 0.3289, 0.7155, 0.286, 0.7162, 0.2852, 0.6734, 0.3283, 0.6723, 0.3283, 0.6723, 0.2852, 0.6734, 0.2839, 0.63, 0.3272, 0.6289, 0.3272, 0.6289, 0.2839, 0.63, 0.2826, 0.5863, 0.326, 0.5854, 0.326, 0.5854, 0.2826, 0.5863, 0.2815, 0.5425, 0.3249, 0.542, 0.7891, 0.7122, 0.7874, 0.6597, 0.7874, 0.6597, 0.7891, 0.7122, 0.7874, 0.6597, 0.7842, 0.6082, 0.7842, 0.6082, 0.7874, 0.6597, 0.7842, 0.6082, 0.7801, 0.5576, 0.7801, 0.5576, 0.7842, 0.6082, 0.7801, 0.5576, 0.7752, 0.5065, 0.7752, 0.5065, 0.7801, 0.5576, 0.7685, 0.4547, 0.7752, 0.5065, 0.7752, 0.5065, 0.7752, 0.5065, 0.7801, 0.5576, 0.7801, 0.5576, 0.7752, 0.5065, 0.7801, 0.5576, 0.7842, 0.6082, 0.7842, 0.6082, 0.7801, 0.5576, 0.7842, 0.6082, 0.7874, 0.6597, 0.7874, 0.6597, 0.7842, 0.6082, 0.5116, 0.4745, 0.5148, 0.5266, 0.515, 0.5265, 0.5114, 0.4745, 0.5148, 0.5266, 0.5182, 0.5769, 0.5184, 0.5767, 0.515, 0.5265, 0.5182, 0.5769, 0.5214, 0.6269, 0.5216, 0.6267, 0.5184, 0.5767, 0.5214, 0.6269, 0.5244, 0.6788, 0.5246, 0.6785, 0.5216, 0.6267, 0.5288, 0.7344, 0.5251, 0.678, 0.5249, 0.6783, 0.5296, 0.7348, 0.5251, 0.678, 0.522, 0.6263, 0.5218, 0.6265, 0.5249, 0.6783, 0.522, 0.6263, 0.5188, 0.5764, 0.5186, 0.5765, 0.5218, 0.6265, 0.5188, 0.5764, 0.5153, 0.5263, 0.5152, 0.5264, 0.5186, 0.5765, 0.5283, 0.734, 0.5258, 0.6773, 0.5256, 0.6775, 0.5286, 0.7342, 0.5258, 0.6773, 0.5227, 0.6257, 0.5225, 0.6259, 0.5256, 0.6775, 0.5227, 0.6257, 0.5194, 0.5759, 0.5192, 0.576, 0.5225, 0.6259, 0.5194, 0.5759, 0.5159, 0.526, 0.5157, 0.5261, 0.5192, 0.576, 0.5113, 0.4745, 0.5153, 0.5263, 0.5155, 0.5262, 0.5113, 0.4746, 0.5153, 0.5263, 0.5188, 0.5764, 0.519, 0.5762, 0.5155, 0.5262, 0.5188, 0.5764, 0.522, 0.6263, 0.5222, 0.6261, 0.519, 0.5762, 0.522, 0.6263, 0.5251, 0.678, 0.5253, 0.6778, 0.5222, 0.6261, 0.2595, 0.4779, 0.2604, 0.533, 0.2607, 0.5328, 0.2593, 0.4777, 0.2604, 0.533, 0.2618, 0.5837, 0.262, 0.5836, 0.2607, 0.5328, 0.2618, 0.5837, 0.2633, 0.6334, 0.2635, 0.6333, 0.262, 0.5836, 0.2633, 0.6334, 0.2649, 0.6835, 0.2651, 0.6835, 0.2635, 0.6333, 0.2665, 0.7363, 0.2655, 0.6835, 0.2653, 0.6835, 0.2666, 0.7362, 0.2655, 0.6835, 0.2638, 0.6331, 0.2637, 0.6332, 0.2653, 0.6835, 0.2638, 0.6331, 0.2625, 0.5834, 0.2622, 0.5835, 0.2637, 0.6332, 0.2625, 0.5834, 0.2614, 0.5324, 0.2611, 0.5326, 0.2622, 0.5835, 0.009746, 0.7443, 0.005396, 0.6926, 0.01975, 0.6822, 0.0243, 0.7281, 0.005396, 0.6926, 0.002754, 0.6415, 0.01765, 0.6379, 0.01975, 0.6822, 0.002754, 0.6415, 0.000993, 0.5911, 0.01612, 0.5936, 0.01765, 0.6379, 0.000993, 0.5911, 8.882e-05, 0.5399, 0.01517, 0.5492, 0.01612, 0.5936, 0.2592, 0.4775, 0.2614, 0.5324, 0.2466, 0.5422, 0.2434, 0.4946, 0.2614, 0.5324, 0.2625, 0.5834, 0.2478, 0.5866, 0.2466, 0.5422, 0.2625, 0.5834, 0.2638, 0.6331, 0.2491, 0.6306, 0.2478, 0.5866, 0.2638, 0.6331, 0.2655, 0.6835, 0.2504, 0.6746, 0.2491, 0.6306, 0.7685, 0.4547, 0.7752, 0.5065, 0.7612, 0.5175, 0.7546, 0.4716, 0.7752, 0.5065, 0.7801, 0.5576, 0.7653, 0.5619, 0.7612, 0.5175, 0.7801, 0.5576, 0.7842, 0.6082, 0.7688, 0.6063, 0.7653, 0.5619, 0.7842, 0.6082, 0.7874, 0.6597, 0.7718, 0.651, 0.7688, 0.6063, 0.5295, 0.7344, 0.5244, 0.6788, 0.539, 0.6682, 0.5445, 0.7163, 0.5244, 0.6788, 0.5214, 0.6269, 0.536, 0.6232, 0.539, 0.6682, 0.5214, 0.6269, 0.5182, 0.5769, 0.5331, 0.579, 0.536, 0.6232, 0.5182, 0.5769, 0.5148, 0.5266, 0.5301, 0.535, 0.5331, 0.579, 0.5113, 0.4746, 0.5159, 0.526, 0.5021, 0.5362, 0.4968, 0.4912, 0.5159, 0.526, 0.5194, 0.5759, 0.5051, 0.5796, 0.5021, 0.5362, 0.5194, 0.5759, 0.5227, 0.6257, 0.5077, 0.6235, 0.5051, 0.5796, 0.5227, 0.6257, 0.5258, 0.6773, 0.5101, 0.6682, 0.5077, 0.6235, 0.2667, 0.7361, 0.2649, 0.6835, 0.2793, 0.6737, 0.2826, 0.7197, 0.2649, 0.6835, 0.2633, 0.6334, 0.2778, 0.6301, 0.2793, 0.6737, 0.2633, 0.6334, 0.2618, 0.5837, 0.2765, 0.5864, 0.2778, 0.6301, 0.2618, 0.5837, 0.2604, 0.533, 0.2755, 0.5423, 0.2765, 0.5864, 0.2677, 0.2312, 0.2671, 0.1823, 0.2808, 0.1738, 0.2827, 0.2163, 0.2671, 0.1823, 0.2677, 0.1361, 0.2813, 0.1337, 0.2808, 0.1738, 0.2677, 0.1361, 0.2693, 0.09109, 0.2825, 0.09427, 0.2813, 0.1337, 0.2693, 0.09109, 0.2717, 0.0467, 0.2842, 0.0555, 0.2825, 0.09427, 0.4962, 0.002072, 0.4989, 0.04672, 0.4864, 0.05551, 0.483, 0.01578, 0.4989, 0.04672, 0.5013, 0.0911, 0.4881, 0.09428, 0.4864, 0.05551, 0.5013, 0.0911, 0.5029, 0.1361, 0.4893, 0.1337, 0.4881, 0.09428, 0.5029, 0.1361, 0.5035, 0.1823, 0.4898, 0.1738, 0.4893, 0.1337, 0.7685, 0.4547, 0.7752, 0.5065, 0.7752, 0.5065, 0.7752, 0.5065, 0.7801, 0.5576, 0.7801, 0.5576, 0.7752, 0.5065, 0.7801, 0.5576, 0.7842, 0.6082, 0.7842, 0.6082, 0.7801, 0.5576, 0.7842, 0.6082, 0.7874, 0.6597, 0.7874, 0.6597, 0.7842, 0.6082, 0.5296, 0.7348, 0.5249, 0.6783, 0.5246, 0.6785, 0.5305, 0.7356, 0.5249, 0.6783, 0.5218, 0.6265, 0.5216, 0.6267, 0.5246, 0.6785, 0.5218, 0.6265, 0.5186, 0.5765, 0.5184, 0.5767, 0.5216, 0.6267, 0.5186, 0.5765, 0.5152, 0.5264, 0.515, 0.5265, 0.5184, 0.5767, 0.5113, 0.4746, 0.5155, 0.5262, 0.5157, 0.5261, 0.5113, 0.4746, 0.5155, 0.5262, 0.519, 0.5762, 0.5192, 0.576, 0.5157, 0.5261, 0.519, 0.5762, 0.5222, 0.6261, 0.5225, 0.6259, 0.5192, 0.576, 0.5222, 0.6261, 0.5253, 0.6778, 0.5256, 0.6775, 0.5225, 0.6259, 0.2666, 0.7362, 0.2653, 0.6835, 0.2651, 0.6835, 0.2666, 0.7362, 0.2653, 0.6835, 0.2637, 0.6332, 0.2635, 0.6333, 0.2651, 0.6835, 0.2637, 0.6332, 0.2622, 0.5835, 0.262, 0.5836, 0.2635, 0.6333, 0.2622, 0.5835, 0.2611, 0.5326, 0.2607, 0.5328, 0.262, 0.5836, 0.499, 0.5799, 0.4558, 0.5819, 0.4538, 0.5389, 0.4962, 0.5367, 0.4558, 0.5819, 0.4126, 0.5834, 0.4111, 0.5404, 0.4538, 0.5389, 0.4126, 0.5834, 0.3693, 0.5845, 0.3681, 0.5413, 0.4111, 0.5404, 0.3693, 0.5845, 0.326, 0.5854, 0.3249, 0.542, 0.3681, 0.5413, 0.5016, 0.6237, 0.4578, 0.6255, 0.4558, 0.5819, 0.499, 0.5799, 0.4578, 0.6255, 0.4141, 0.6269, 0.4126, 0.5834, 0.4558, 0.5819, 0.4141, 0.6269, 0.3706, 0.628, 0.3693, 0.5845, 0.4126, 0.5834, 0.3706, 0.628, 0.3272, 0.6289, 0.326, 0.5854, 0.3693, 0.5845, 0.5039, 0.6682, 0.4596, 0.6695, 0.4578, 0.6255, 0.5016, 0.6237, 0.4596, 0.6695, 0.4156, 0.6706, 0.4141, 0.6269, 0.4578, 0.6255, 0.4156, 0.6706, 0.3718, 0.6715, 0.3706, 0.628, 0.4141, 0.6269, 0.3718, 0.6715, 0.3283, 0.6723, 0.3272, 0.6289, 0.3706, 0.628, 0.506, 0.7129, 0.4613, 0.7138, 0.4596, 0.6695, 0.5039, 0.6682, 0.4613, 0.7138, 0.4167, 0.7146, 0.4156, 0.6706, 0.4596, 0.6695, 0.4167, 0.7146, 0.3726, 0.7151, 0.3718, 0.6715, 0.4156, 0.6706, 0.3726, 0.7151, 0.3289, 0.7155, 0.3283, 0.6723, 0.3718, 0.6715, 0.4837, 0.1338, 0.4842, 0.1736, 0.4447, 0.1739, 0.4442, 0.1345, 0.4442, 0.1345, 0.4447, 0.1739, 0.4051, 0.1742, 0.405, 0.1348, 0.405, 0.1348, 0.4051, 0.1742, 0.3655, 0.1742, 0.3657, 0.1348, 0.3657, 0.1348, 0.3655, 0.1742, 0.3259, 0.1739, 0.3264, 0.1345, 0.4826, 0.09448, 0.4837, 0.1338, 0.4442, 0.1345, 0.4437, 0.09538, 0.4437, 0.09538, 0.4442, 0.1345, 0.405, 0.1348, 0.4048, 0.09575, 0.4048, 0.09575, 0.405, 0.1348, 0.3657, 0.1348, 0.3658, 0.09575, 0.3658, 0.09575, 0.3657, 0.1348, 0.3264, 0.1345, 0.3269, 0.09538, 0.4811, 0.0559, 0.4826, 0.09448, 0.4437, 0.09538, 0.4431, 0.05682, 0.4431, 0.05682, 0.4437, 0.09538, 0.4048, 0.09575, 0.4046, 0.05707, 0.4046, 0.05707, 0.4048, 0.09575, 0.3658, 0.09575, 0.366, 0.05707, 0.366, 0.05707, 0.3658, 0.09575, 0.3269, 0.09538, 0.3275, 0.05681, 0.4801, 0.01869, 0.4811, 0.0559, 0.4431, 0.05682, 0.4429, 0.01893, 0.4429, 0.01893, 0.4431, 0.05682, 0.4046, 0.05707, 0.4046, 0.01864, 0.4046, 0.01864, 0.4046, 0.05707, 0.366, 0.05707, 0.366, 0.01864, 0.366, 0.01864, 0.366, 0.05707, 0.3275, 0.05681, 0.3277, 0.01892, 0.2877, 0.01576, 0.3275, 0.01364, 0.3277, 0.01892, 0.2905, 0.01867, 0.3275, 0.01364, 0.366, 0.01313, 0.366, 0.01864, 0.3277, 0.01892, 0.366, 0.01313, 0.4047, 0.01313, 0.4046, 0.01864, 0.366, 0.01864, 0.4047, 0.01313, 0.4432, 0.01365, 0.4429, 0.01893, 0.4046, 0.01864, 0.4842, 0.1736, 0.4846, 0.213, 0.4452, 0.2133, 0.4447, 0.1739, 0.4447, 0.1739, 0.4452, 0.2133, 0.4053, 0.2138, 0.4051, 0.1742, 0.4051, 0.1742, 0.4053, 0.2138, 0.3653, 0.2138, 0.3655, 0.1742, 0.3655, 0.1742, 0.3653, 0.2138, 0.3254, 0.2134, 0.3259, 0.1739, 0.2815, 0.2466, 0.3245, 0.2456, 0.3245, 0.2512, 0.2841, 0.25, 0.3245, 0.2456, 0.3652, 0.2459, 0.3651, 0.2516, 0.3245, 0.2512, 0.3652, 0.2459, 0.4056, 0.2458, 0.4057, 0.2515, 0.3651, 0.2516, 0.4056, 0.2458, 0.4462, 0.2454, 0.4462, 0.2509, 0.4057, 0.2515, 0.4864, 0.2496, 0.4918, 0.4566, 0.4503, 0.4573, 0.4462, 0.2509, 0.4462, 0.2509, 0.4503, 0.4573, 0.408, 0.4581, 0.4057, 0.2515, 0.4057, 0.2515, 0.408, 0.4581, 0.3654, 0.4586, 0.3651, 0.2516, 0.3651, 0.2516, 0.3654, 0.4586, 0.3225, 0.4586, 0.3245, 0.2512, 0.2767, 0.495, 0.3236, 0.4927, 0.324, 0.4987, 0.2805, 0.4987, 0.3236, 0.4927, 0.367, 0.4924, 0.3672, 0.4984, 0.324, 0.4987, 0.367, 0.4924, 0.4096, 0.4918, 0.4099, 0.4978, 0.3672, 0.4984, 0.4096, 0.4918, 0.4521, 0.4909, 0.4522, 0.4967, 0.4099, 0.4978, 0.4962, 0.5367, 0.4538, 0.5389, 0.4522, 0.4967, 0.4938, 0.4948, 0.4538, 0.5389, 0.4111, 0.5404, 0.4099, 0.4978, 0.4522, 0.4967, 0.4111, 0.5404, 0.3681, 0.5413, 0.3672, 0.4984, 0.4099, 0.4978, 0.3681, 0.5413, 0.3249, 0.542, 0.324, 0.4987, 0.3672, 0.4984, 0.511, 0.9812, 0.4641, 0.9842, 0.4638, 0.9779, 0.5078, 0.9779, 0.4641, 0.9842, 0.4191, 0.9847, 0.419, 0.9782, 0.4638, 0.9779, 0.4191, 0.9847, 0.3742, 0.9846, 0.3742, 0.9782, 0.419, 0.9782, 0.3742, 0.9846, 0.3293, 0.984, 0.3296, 0.9778, 0.3742, 0.9782, 0.5082, 0.7548, 0.5078, 0.9779, 0.4638, 0.9779, 0.4632, 0.7555, 0.4632, 0.7555, 0.4638, 0.9779, 0.419, 0.9782, 0.4183, 0.756, 0.4183, 0.756, 0.419, 0.9782, 0.3742, 0.9782, 0.3737, 0.7563, 0.3737, 0.7563, 0.3742, 0.9782, 0.3296, 0.9778, 0.3294, 0.7564, 0.5028, 0.2311, 0.4546, 0.2317, 0.4545, 0.2319, 0.4546, 0.2317, 0.4083, 0.2323, 0.4082, 0.2325, 0.4545, 0.2319, 0.4083, 0.2323, 0.3625, 0.2324, 0.3625, 0.2325, 0.4082, 0.2325, 0.3625, 0.2324, 0.316, 0.2319, 0.3161, 0.232, 0.3625, 0.2325, 0.2677, 0.2312, 0.3163, 0.2323, 0.3162, 0.2322, 0.2676, 0.2313, 0.3163, 0.2323, 0.3625, 0.2328, 0.3625, 0.2327, 0.3162, 0.2322, 0.3625, 0.2328, 0.4082, 0.2328, 0.4082, 0.2326, 0.3625, 0.2327, 0.4082, 0.2328, 0.4543, 0.2321, 0.4544, 0.232, 0.4082, 0.2326, 0.2592, 0.4768, 0.3129, 0.4793, 0.3131, 0.4791, 0.2592, 0.4772, 0.3129, 0.4793, 0.363, 0.479, 0.3631, 0.4789, 0.3131, 0.4791, 0.363, 0.479, 0.4114, 0.4783, 0.4115, 0.4782, 0.3631, 0.4789, 0.4114, 0.4783, 0.4603, 0.4772, 0.4604, 0.477, 0.4115, 0.4782, 0.5113, 0.4745, 0.4605, 0.4768, 0.4604, 0.4769, 0.5112, 0.4743, 0.4605, 0.4768, 0.4118, 0.4779, 0.4117, 0.4781, 0.4604, 0.4769, 0.4118, 0.4779, 0.3634, 0.4785, 0.3633, 0.4787, 0.4117, 0.4781, 0.3634, 0.4785, 0.3135, 0.4786, 0.3133, 0.4788, 0.3633, 0.4787, 0.5113, 0.4746, 0.4606, 0.4765, 0.4606, 0.4766, 0.5113, 0.4745, 0.4606, 0.4765, 0.4121, 0.4775, 0.412, 0.4777, 0.4606, 0.4766, 0.4121, 0.4775, 0.3638, 0.478, 0.3637, 0.4782, 0.412, 0.4777, 0.3638, 0.478, 0.3141, 0.478, 0.3139, 0.4782, 0.3637, 0.4782, 0.2592, 0.4775, 0.3135, 0.4786, 0.3137, 0.4784, 0.2594, 0.4778, 0.3135, 0.4786, 0.3634, 0.4785, 0.3636, 0.4784, 0.3137, 0.4784, 0.3634, 0.4785, 0.4118, 0.4779, 0.4119, 0.4778, 0.3636, 0.4784, 0.4118, 0.4779, 0.4605, 0.4768, 0.4605, 0.4767, 0.4119, 0.4778, 0.2667, 0.7361, 0.3195, 0.7362, 0.3196, 0.736, 0.2665, 0.7362, 0.3195, 0.7362, 0.37, 0.736, 0.3701, 0.7358, 0.3196, 0.736, 0.37, 0.736, 0.4203, 0.7355, 0.4204, 0.7353, 0.3701, 0.7358, 0.4203, 0.7355, 0.4718, 0.7349, 0.4721, 0.7346, 0.4204, 0.7353, 0.5288, 0.7344, 0.4726, 0.7339, 0.4723, 0.7343, 0.5285, 0.7341, 0.4726, 0.7339, 0.4207, 0.7348, 0.4206, 0.7351, 0.4723, 0.7343, 0.4207, 0.7348, 0.3704, 0.7354, 0.3703, 0.7356, 0.4206, 0.7351, 0.3704, 0.7354, 0.3196, 0.7356, 0.3196, 0.7358, 0.3703, 0.7356, 0.2665, 0.7363, 0.3196, 0.7356, 0.3291, 0.7504, 0.2824, 0.7523, 0.3196, 0.7356, 0.3704, 0.7354, 0.3736, 0.7502, 0.3291, 0.7504, 0.3704, 0.7354, 0.4207, 0.7348, 0.4181, 0.7498, 0.3736, 0.7502, 0.4207, 0.7348, 0.4726, 0.7339, 0.4632, 0.7493, 0.4181, 0.7498, 0.5269, 0.9967, 0.4741, 0.9991, 0.4641, 0.9842, 0.511, 0.9812, 0.4741, 0.9991, 0.4222, 0.9999, 0.4191, 0.9847, 0.4641, 0.9842, 0.4222, 0.9999, 0.371, 0.9998, 0.3742, 0.9846, 0.4191, 0.9847, 0.371, 0.9998, 0.3193, 0.9989, 0.3293, 0.984, 0.3742, 0.9846, 0.2676, 0.2313, 0.316, 0.2319, 0.3245, 0.2456, 0.2815, 0.2466, 0.316, 0.2319, 0.3625, 0.2324, 0.3652, 0.2459, 0.3245, 0.2456, 0.3625, 0.2324, 0.4083, 0.2323, 0.4056, 0.2458, 0.3652, 0.2459, 0.4083, 0.2323, 0.4546, 0.2317, 0.4462, 0.2454, 0.4056, 0.2458, 0.5111, 0.4743, 0.4603, 0.4772, 0.4507, 0.4631, 0.4952, 0.4598, 0.4603, 0.4772, 0.4114, 0.4783, 0.4082, 0.4641, 0.4507, 0.4631, 0.4114, 0.4783, 0.363, 0.479, 0.3656, 0.4646, 0.4082, 0.4641, 0.363, 0.479, 0.3129, 0.4793, 0.3223, 0.4646, 0.3656, 0.4646, 0.2595, 0.4779, 0.3141, 0.478, 0.3236, 0.4927, 0.2767, 0.495, 0.3141, 0.478, 0.3638, 0.478, 0.367, 0.4924, 0.3236, 0.4927, 0.3638, 0.478, 0.4121, 0.4775, 0.4096, 0.4918, 0.367, 0.4924, 0.4121, 0.4775, 0.4606, 0.4765, 0.4521, 0.4909, 0.4096, 0.4918, 0.5283, 0.734, 0.4718, 0.7349, 0.4617, 0.7199, 0.5101, 0.7168, 0.4718, 0.7349, 0.4203, 0.7355, 0.4169, 0.7207, 0.4617, 0.7199, 0.4203, 0.7355, 0.37, 0.736, 0.3728, 0.7213, 0.4169, 0.7207, 0.37, 0.736, 0.3195, 0.7362, 0.3288, 0.7215, 0.3728, 0.7213, 0.2744, 0.002045, 0.3191, 0.0009132, 0.3275, 0.01364, 0.2877, 0.01576, 0.3191, 0.0009132, 0.3633, 8.882e-05, 0.366, 0.01313, 0.3275, 0.01364, 0.3633, 8.882e-05, 0.4074, 9.04e-05, 0.4047, 0.01313, 0.366, 0.01313, 0.4074, 9.04e-05, 0.4515, 0.0009287, 0.4432, 0.01365, 0.4047, 0.01313, 0.5028, 0.2311, 0.4543, 0.2321, 0.4455, 0.2188, 0.4878, 0.2162, 0.4543, 0.2321, 0.4082, 0.2328, 0.4054, 0.2194, 0.4455, 0.2188, 0.4082, 0.2328, 0.3625, 0.2328, 0.3653, 0.2194, 0.4054, 0.2194, 0.3625, 0.2328, 0.3163, 0.2323, 0.3251, 0.2189, 0.3653, 0.2194, 0.2676, 0.2313, 0.3162, 0.2322, 0.3161, 0.232, 0.2676, 0.2313, 0.3162, 0.2322, 0.3625, 0.2327, 0.3625, 0.2325, 0.3161, 0.232, 0.3625, 0.2327, 0.4082, 0.2326, 0.4082, 0.2325, 0.3625, 0.2325, 0.4082, 0.2326, 0.4544, 0.232, 0.4545, 0.2319, 0.4082, 0.2325, 0.5112, 0.4743, 0.4604, 0.4769, 0.4604, 0.477, 0.5111, 0.4743, 0.4604, 0.4769, 0.4117, 0.4781, 0.4115, 0.4782, 0.4604, 0.477, 0.4117, 0.4781, 0.3633, 0.4787, 0.3631, 0.4789, 0.4115, 0.4782, 0.3633, 0.4787, 0.3133, 0.4788, 0.3131, 0.4791, 0.3631, 0.4789, 0.2594, 0.4778, 0.3137, 0.4784, 0.3139, 0.4782, 0.2595, 0.4778, 0.3137, 0.4784, 0.3636, 0.4784, 0.3637, 0.4782, 0.3139, 0.4782, 0.3636, 0.4784, 0.4119, 0.4778, 0.412, 0.4777, 0.3637, 0.4782, 0.4119, 0.4778, 0.4605, 0.4767, 0.4606, 0.4766, 0.412, 0.4777, 0.5285, 0.7341, 0.4723, 0.7343, 0.4721, 0.7346, 0.5284, 0.7341, 0.4723, 0.7343, 0.4206, 0.7351, 0.4204, 0.7353, 0.4721, 0.7346, 0.4206, 0.7351, 0.3703, 0.7356, 0.3701, 0.7358, 0.4204, 0.7353, 0.3703, 0.7356, 0.3196, 0.7358, 0.3196, 0.736, 0.3701, 0.7358, 0.2824, 0.7523, 0.3291, 0.7504, 0.3294, 0.7564, 0.2855, 0.756, 0.3291, 0.7504, 0.3736, 0.7502, 0.3737, 0.7563, 0.3294, 0.7564, 0.3736, 0.7502, 0.4181, 0.7498, 0.4183, 0.756, 0.3737, 0.7563, 0.4181, 0.7498, 0.4632, 0.7493, 0.4632, 0.7555, 0.4183, 0.756, 0.4952, 0.4598, 0.4507, 0.4631, 0.4503, 0.4573, 0.4918, 0.4566, 0.4507, 0.4631, 0.4082, 0.4641, 0.408, 0.4581, 0.4503, 0.4573, 0.4082, 0.4641, 0.3656, 0.4646, 0.3654, 0.4586, 0.408, 0.4581, 0.3656, 0.4646, 0.3223, 0.4646, 0.3225, 0.4586, 0.3654, 0.4586, 0.5101, 0.7168, 0.4617, 0.7199, 0.4613, 0.7138, 0.506, 0.7129, 0.4617, 0.7199, 0.4169, 0.7207, 0.4167, 0.7146, 0.4613, 0.7138, 0.4169, 0.7207, 0.3728, 0.7213, 0.3726, 0.7151, 0.4167, 0.7146, 0.3728, 0.7213, 0.3288, 0.7215, 0.3289, 0.7155, 0.3726, 0.7151, 0.4878, 0.2162, 0.4455, 0.2188, 0.4452, 0.2133, 0.4846, 0.213, 0.4455, 0.2188, 0.4054, 0.2194, 0.4053, 0.2138, 0.4452, 0.2133, 0.4054, 0.2194, 0.3653, 0.2194, 0.3653, 0.2138, 0.4053, 0.2138, 0.3653, 0.2194, 0.3251, 0.2189, 0.3254, 0.2134, 0.3653, 0.2138])
me_cube.materials.append(mat_material)
me_cube.use_remesh_preserve_volume = False
me_cube.use_remesh_preserve_attributes = False
me_cube.use_mirror_vertex_groups = False
me_cube.update()

# ---- objects
ob_cube = bpy.data.objects.new('Cube', me_cube)
ob_lamp = bpy.data.objects.new('Lamp', light_lamp)
ob_camera = bpy.data.objects.new('Camera', cam_camera)

# ---- transforms, parenting, visibility, modifiers, constraints
ob_cube.location = (0.0, 0.0, 0.0)
ob_cube.lock_rotations_4d = False
ob_cube.empty_display_type = 'ARROWS'
ob_cube.lineart.crease_threshold = 0.0
ob_lamp.location = (4.076, 1.005, 5.904)
ob_lamp.rotation_euler = (0.6503, 0.05522, 1.866)
ob_lamp.lock_rotations_4d = False
ob_lamp.empty_display_type = 'ARROWS'
ob_lamp.color = (0.0, 0.0, 0.0, 0.0)
ob_lamp.lineart.crease_threshold = 0.0
ob_camera.location = (7.481, -6.508, 5.344)
ob_camera.rotation_euler = (1.109, 0.0, 0.8149)
ob_camera.lock_rotations_4d = False
ob_camera.empty_display_type = 'ARROWS'
ob_camera.color = (0.0, 0.0, 0.0, 0.0)
ob_camera.display_type = 'WIRE'
ob_camera.lineart.crease_threshold = 0.0

# ---- collection membership
col_collection_1.objects.link(ob_cube)
col_collection_1.objects.link(ob_lamp)
col_collection_1.objects.link(ob_camera)

# ---- scene / render settings (as saved in the file)
scene.camera = ob_camera
scene.frame_start = 1; scene.frame_end = 250; scene.frame_set(2)
scene.render.engine = 'BLENDER_EEVEE_NEXT'
scene.render.resolution_percentage = 50
scene.render.dither_intensity = 0.0
scene.cycles.use_denoising = False
scene.cycles.samples = 128
scene.cycles.sampling_pattern = 'TABULATED_SOBOL'
scene.cycles.use_adaptive_sampling = False
scene.cycles.use_light_tree = False
scene.cycles.blur_glossy = 0.0
scene.cycles.sample_clamp_indirect = 0.0
scene.view_settings.view_transform = 'Standard'
bpy.context.view_layer.update()

